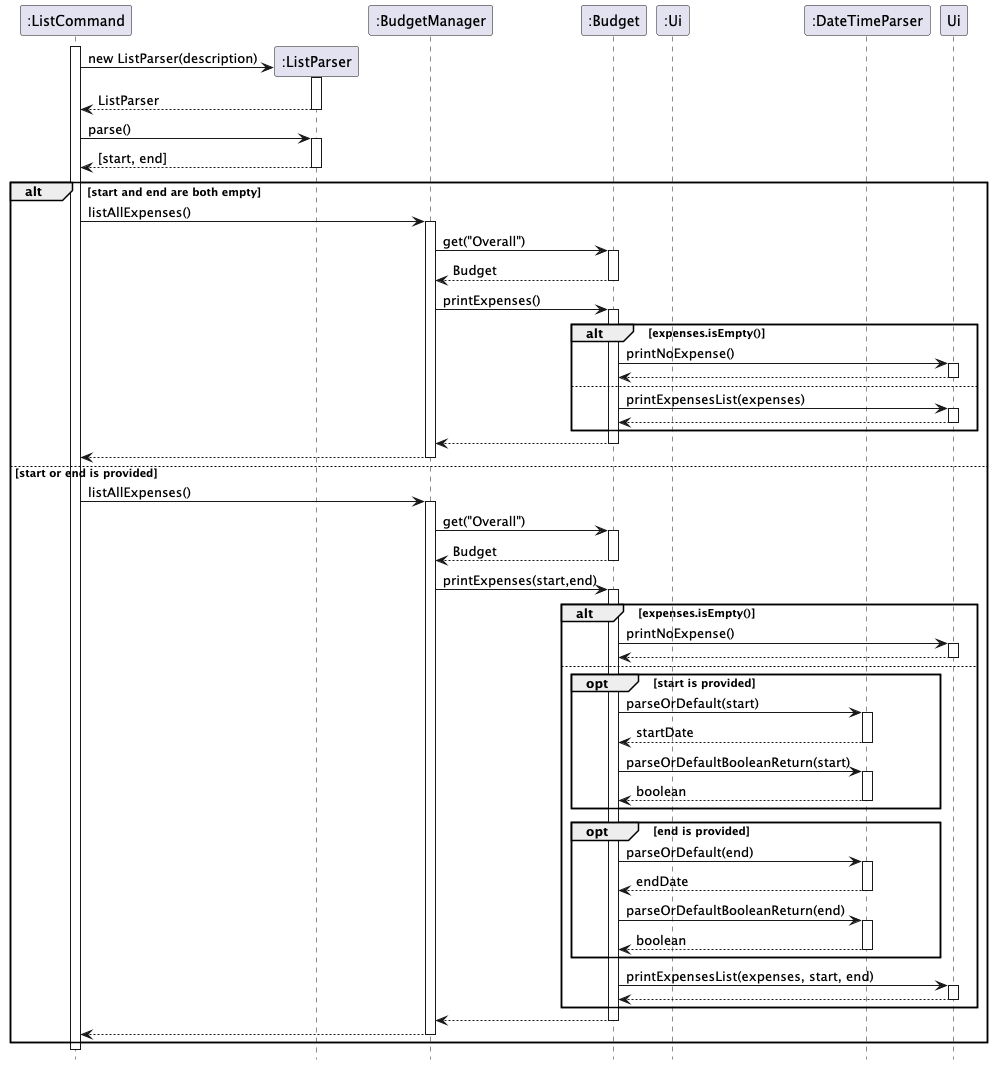

The diagram above was rendered by PlantUML. Its source (embedded in the PNG):
@startuml
hide footbox

participant ":ListCommand" as LC
participant ":ListParser" as P
participant ":BudgetManager" as BM
participant ":Budget" as B
participant ":Ui"
participant ":DateTimeParser" as DTP

activate LC
create P
LC -> P : new ListParser(description)
activate P
P --> LC : ListParser
deactivate P

LC -> P : parse()
activate P
P --> LC : [start, end]
deactivate P

alt start and end are both empty
    LC -> BM : listAllExpenses()
    activate BM
    BM -> B : get("Overall")
    activate B
    B --> BM : Budget
    deactivate B
    BM -> B : printExpenses()
    activate B

    alt expenses.isEmpty()
        B -> Ui : printNoExpense()
        activate Ui
        Ui --> B
        deactivate Ui
    else
        B -> Ui : printExpensesList(expenses)
        activate Ui
        Ui --> B
        deactivate Ui
    end

    B --> BM
    deactivate B
    BM --> LC
    deactivate BM

else start or end is provided
    LC -> BM : listAllExpenses()
    activate BM
    BM -> B : get("Overall")
    activate B
    B --> BM : Budget
    deactivate B
    BM -> B : printExpenses(start,end)
    activate B
    alt expenses.isEmpty()
        B -> Ui : printNoExpense()
        activate Ui
        Ui --> B
        deactivate Ui
    else
        opt start is provided
            B -> DTP : parseOrDefault(start)
            activate DTP
            DTP --> B : startDate
            deactivate DTP

            B -> DTP : parseOrDefaultBooleanReturn(start)
            activate DTP
            DTP --> B : boolean
            deactivate DTP
        end

        opt end is provided
            B -> DTP : parseOrDefault(end)
            activate DTP
            DTP --> B : endDate
            deactivate DTP

            B -> DTP : parseOrDefaultBooleanReturn(end)
            activate DTP
            DTP --> B : boolean
            deactivate DTP
        end

        B -> Ui : printExpensesList(expenses, start, end)
        activate Ui
        Ui --> B
        deactivate Ui
    end

    B --> BM
    deactivate B
    BM --> LC
    deactivate BM
end

deactivate LC
@enduml